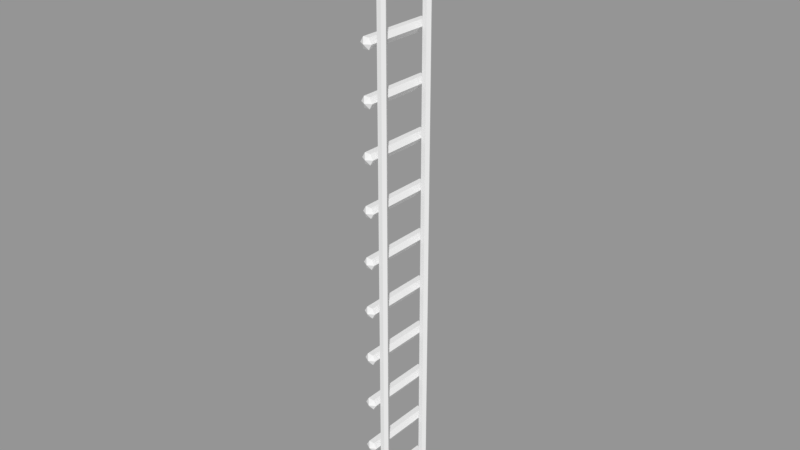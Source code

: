 # Source: escada.blend  (saved by Blender 2.79.0; exported with 4.5.12 LTS)
import bpy
from mathutils import Matrix  # noqa: F401  (used for matrix-valued properties, if any)

bpy.ops.wm.read_factory_settings(use_empty=True)
scene = bpy.context.scene
scene.name = 'Scene'

# ---- collections
col_collection_1 = bpy.data.collections.new('Collection 1'); scene.collection.children.link(col_collection_1)

# ---- materials (node trees are filled in below, after node groups)
mat_material = bpy.data.materials.new('Material')
mat_material.alpha_threshold = 0.0
mat_material.use_transparent_shadow = False
mat_material.roughness = 0.5

# ---- material node trees

# ---- meshes
me_cylinder_002 = bpy.data.meshes.new('Cylinder.002')
me_cylinder_002.from_pydata([(0.0, 0.3, -1.747), (0.0, 0.3, 1.747), (0.2598, 0.15, -1.747), (0.2598, 0.15, 1.747), (0.2598, -0.15, -1.747), (0.2598, -0.15, 1.747), (-2.623e-08, -0.3, -1.747), (-2.623e-08, -0.3, 1.747), (-0.2598, -0.15, -1.747), (-0.2598, -0.15, 1.747), (-0.2598, 0.15, -1.747), (-0.2598, 0.15, 1.747), (4.016, 0.3, -1.747), (4.016, 0.3, 1.747), (4.276, 0.15, -1.747), (4.276, 0.15, 1.747), (4.276, -0.15, -1.747), (4.276, -0.15, 1.747), (4.016, -0.3, -1.747), (4.016, -0.3, 1.747), (3.756, -0.15, -1.747), (3.756, -0.15, 1.747), (3.756, 0.15, -1.747), (3.756, 0.15, 1.747), (-0.6046, -0.3216, 6.437e-07), (4.516, -0.3216, 3.106e-07), (-0.6046, -0.5312, -0.363), (4.516, -0.5312, -0.363), (-0.6046, -0.9503, -0.363), (4.516, -0.9503, -0.363), (-0.6046, -1.16, 6.437e-07), (4.516, -1.16, 3.106e-07), (-0.6046, -0.9503, 0.363), (4.516, -0.9503, 0.363), (-0.6046, -0.5312, 0.363), (4.516, -0.5312, 0.363), (-0.877, -0.7407, 5.882e-07), (4.76, -0.7407, 3.522e-07), (4.016, 0.0, -1.747), (4.016, 0.0, 1.747), (0.0, 0.0, 1.747), (0.0, 0.0, -1.747)], [], [(0, 1, 3, 2), (2, 3, 5, 4), (4, 5, 7, 6), (6, 7, 9, 8), (9, 7, 40), (8, 9, 11, 10), (10, 11, 1, 0), (8, 10, 41), (12, 13, 15, 14), (14, 15, 17, 16), (16, 17, 19, 18), (18, 19, 21, 20), (13, 23, 39), (20, 21, 23, 22), (22, 23, 13, 12), (14, 16, 38), (24, 25, 27, 26), (26, 27, 29, 28), (28, 29, 31, 30), (30, 31, 33, 32), (29, 27, 37), (32, 33, 35, 34), (34, 35, 25, 24), (28, 30, 36), (34, 24, 36), (30, 32, 36), (26, 28, 36), (32, 34, 36), (24, 26, 36), (35, 33, 37), (27, 25, 37), (31, 29, 37), (25, 35, 37), (33, 31, 37), (20, 22, 38), (12, 14, 38), (16, 18, 38), (22, 12, 38), (18, 20, 38), (21, 19, 39), (17, 15, 39), (23, 21, 39), (15, 13, 39), (19, 17, 39), (5, 3, 40), (11, 9, 40), (3, 1, 40), (7, 5, 40), (1, 11, 40), (0, 2, 41), (4, 6, 41), (10, 0, 41), (6, 8, 41), (2, 4, 41)])
_uv = me_cylinder_002.uv_layers.new(name='UVMap')
_uv.uv.foreach_set('vector', [0.3997, 0.4188, 0.3997, 0.9998, 0.3498, 0.9998, 0.3498, 0.4188, 0.3498, 0.4188, 0.3498, 0.9998, 0.3, 0.9998, 0.3, 0.4188, 0.5993, 0.4188, 0.5993, 0.9998, 0.5494, 0.9998, 0.5494, 0.4188, 0.5494, 0.4188, 0.5494, 0.9998, 0.4995, 0.9998, 0.4995, 0.4188, 0.6429, 0.787, 0.5997, 0.762, 0.6429, 0.7371, 0.4995, 0.4188, 0.4995, 0.9998, 0.4496, 0.9998, 0.4496, 0.4188, 0.4496, 0.4188, 0.4496, 0.9998, 0.3997, 0.9998, 0.3997, 0.4188, 0.7297, 0.6872, 0.7729, 0.7122, 0.7297, 0.7371, 0.0501, 0.4188, 0.0501, 0.9998, 0.000209, 0.9998, 0.0002093, 0.4188, 0.2995, 0.4188, 0.2995, 0.9998, 0.2496, 0.9998, 0.2496, 0.4188, 0.2496, 0.4188, 0.2496, 0.9998, 0.1998, 0.9998, 0.1998, 0.4188, 0.1998, 0.4188, 0.1998, 0.9998, 0.1499, 0.9998, 0.1499, 0.4188, 0.8558, 0.462, 0.8308, 0.5052, 0.8059, 0.462, 0.1499, 0.4188, 0.1499, 0.9998, 0.09998, 0.9998, 0.09999, 0.4188, 0.09999, 0.4188, 0.09998, 0.9998, 0.0501, 0.9998, 0.0501, 0.4188, 0.828, 0.6406, 0.7781, 0.6406, 0.8031, 0.5974, 0.000209, 0.1396, 0.8517, 0.1396, 0.8517, 0.2093, 0.0002091, 0.2093, 0.0002091, 0.2093, 0.8517, 0.2093, 0.8517, 0.279, 0.000209, 0.279, 0.000209, 0.279, 0.8517, 0.279, 0.8517, 0.3487, 0.000209, 0.3487, 0.000209, 0.3487, 0.8517, 0.3487, 0.8517, 0.4184, 0.000209, 0.4184, 0.638, 0.5542, 0.7145, 0.5542, 0.6762, 0.6205, 0.000209, 0.00021, 0.8517, 0.000209, 0.8517, 0.06991, 0.000209, 0.06991, 0.000209, 0.06991, 0.8517, 0.06991, 0.8517, 0.1396, 0.000209, 0.1396, 0.6387, 0.5538, 0.5997, 0.4863, 0.6776, 0.4863, 0.7166, 0.4188, 0.7556, 0.4863, 0.6776, 0.4863, 0.5997, 0.4863, 0.6387, 0.4188, 0.6776, 0.4863, 0.7166, 0.5538, 0.6387, 0.5538, 0.6776, 0.4863, 0.6387, 0.4188, 0.7166, 0.4188, 0.6776, 0.4863, 0.7556, 0.4863, 0.7166, 0.5538, 0.6776, 0.4863, 0.7145, 0.6868, 0.638, 0.6868, 0.6762, 0.6205, 0.7145, 0.5542, 0.7528, 0.6205, 0.6762, 0.6205, 0.5997, 0.6205, 0.638, 0.5542, 0.6762, 0.6205, 0.7528, 0.6205, 0.7145, 0.6868, 0.6762, 0.6205, 0.638, 0.6868, 0.5997, 0.6205, 0.6762, 0.6205, 0.7781, 0.5542, 0.828, 0.5542, 0.8031, 0.5974, 0.853, 0.5974, 0.828, 0.6406, 0.8031, 0.5974, 0.7781, 0.6406, 0.7532, 0.5974, 0.8031, 0.5974, 0.828, 0.5542, 0.853, 0.5974, 0.8031, 0.5974, 0.7532, 0.5974, 0.7781, 0.5542, 0.8031, 0.5974, 0.7809, 0.5052, 0.756, 0.462, 0.8059, 0.462, 0.7809, 0.4188, 0.8308, 0.4188, 0.8059, 0.462, 0.8308, 0.5052, 0.7809, 0.5052, 0.8059, 0.462, 0.8308, 0.4188, 0.8558, 0.462, 0.8059, 0.462, 0.756, 0.462, 0.7809, 0.4188, 0.8059, 0.462, 0.5997, 0.7122, 0.6429, 0.6872, 0.6429, 0.7371, 0.6861, 0.762, 0.6429, 0.787, 0.6429, 0.7371, 0.6429, 0.6872, 0.6861, 0.7122, 0.6429, 0.7371, 0.5997, 0.762, 0.5997, 0.7122, 0.6429, 0.7371, 0.6861, 0.7122, 0.6861, 0.762, 0.6429, 0.7371, 0.7729, 0.762, 0.7297, 0.787, 0.7297, 0.7371, 0.6865, 0.762, 0.6865, 0.7122, 0.7297, 0.7371, 0.7729, 0.7122, 0.7729, 0.762, 0.7297, 0.7371, 0.6865, 0.7122, 0.7297, 0.6872, 0.7297, 0.7371, 0.7297, 0.787, 0.6865, 0.762, 0.7297, 0.7371])
me_cylinder_002.materials.append(mat_material)
me_cylinder_002.use_remesh_preserve_volume = False
me_cylinder_002.use_remesh_preserve_attributes = False
me_cylinder_002.use_mirror_vertex_groups = False
me_cylinder_002.use_paint_bone_selection = False
me_cylinder_002.use_paint_mask = True
me_cylinder_002.update()

# ---- objects
ob_escada = bpy.data.objects.new('escada', me_cylinder_002)

# ---- transforms, parenting, visibility, modifiers, constraints
ob_escada.location = (-9.76, 2.0, -59.07)
ob_escada.rotation_euler = (0.0, -0.0, 4.712)
ob_escada.lineart.crease_threshold = 0.0
_m = ob_escada.modifiers.new('Array', 'ARRAY')
_m.count = 12
_m.constant_offset_displace = (0.0, 0.0, 0.0)
_m.relative_offset_displace = (0.0, 0.0, 1.0)

# ---- collection membership
col_collection_1.objects.link(ob_escada)

# ---- scene / render settings (as saved in the file)
scene.frame_start = 1; scene.frame_end = 250; scene.frame_set(1)
scene.render.engine = 'BLENDER_EEVEE_NEXT'
scene.render.resolution_percentage = 50
scene.render.dither_intensity = 0.0
scene.cycles.use_denoising = False
scene.cycles.samples = 128
scene.cycles.sampling_pattern = 'TABULATED_SOBOL'
scene.cycles.use_adaptive_sampling = False
scene.cycles.use_light_tree = False
scene.cycles.blur_glossy = 0.0
scene.cycles.sample_clamp_indirect = 0.0
scene.view_settings.view_transform = 'Standard'
bpy.context.view_layer.update()

# ---- added for rendering (the .blend has no active camera and no usable light): camera, sun + grey world if the file has none
cam_auto = bpy.data.cameras.new('AutoCamera')
cam_auto.lens = 50.0
cam_auto.sensor_width = 36.0
cam_auto.clip_end = 1000.0
ob_auto_camera = bpy.data.objects.new('AutoCamera', cam_auto)
scene.collection.objects.link(ob_auto_camera)
ob_auto_camera.location = (28.9707, -46.9352, -8.5225)
ob_auto_camera.rotation_euler = (1.09748, -7.21219e-08, 0.694738)
scene.camera = ob_auto_camera
light_auto_sun = bpy.data.lights.new('AutoSun', 'SUN')
light_auto_sun.energy = 3.0
light_auto_sun.angle = 0.0523599
ob_auto_sun = bpy.data.objects.new('AutoSun', light_auto_sun)
scene.collection.objects.link(ob_auto_sun)
ob_auto_sun.rotation_euler = (0.872665, 0.174533, 0.523599)
if scene.world is None:
    world_auto = bpy.data.worlds.new('AutoWorld')
    world_auto.color = (0.3, 0.3, 0.3)
    scene.world = world_auto
bpy.context.view_layer.update()
